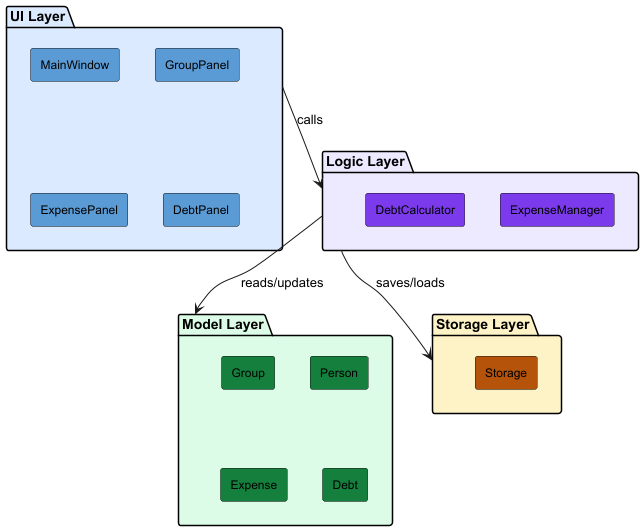

The diagram above was rendered by PlantUML. Its source (embedded in the PNG):
@startuml

skinparam backgroundColor white
skinparam defaultFontName Arial
skinparam rectangleFontSize 12

package "UI Layer" #DBEAFE {
    rectangle "MainWindow" #5B9BD5
    rectangle "GroupPanel" #5B9BD5
    rectangle "ExpensePanel" #5B9BD5
    rectangle "DebtPanel" #5B9BD5
}

package "Logic Layer" #EDE9FE {
    rectangle "ExpenseManager" #7C3AED
    rectangle "DebtCalculator" #7C3AED
}

package "Model Layer" #DCFCE7 {
    rectangle "Group" #15803D
    rectangle "Person" #15803D
    rectangle "Expense" #15803D
    rectangle "Debt" #15803D
}

package "Storage Layer" #FEF3C7 {
    rectangle "Storage" #B45309
}

"UI Layer" -down-> "Logic Layer" : calls
"Logic Layer" -down-> "Model Layer" : reads/updates
"Logic Layer" -down-> "Storage Layer" : saves/loads

@enduml